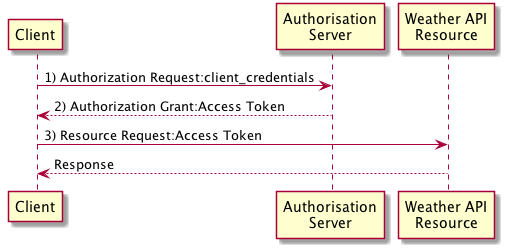

The diagram above was rendered by PlantUML. Its source (embedded in the PNG):
@startuml
Client -> "Authorisation\nServer": 1) Authorization Request:client_credentials
Client <-- "Authorisation\nServer": 2) Authorization Grant:Access Token
Client -> "Weather API\nResource": 3) Resource Request:Access Token
Client <-- "Weather API\nResource": Response
@enduml